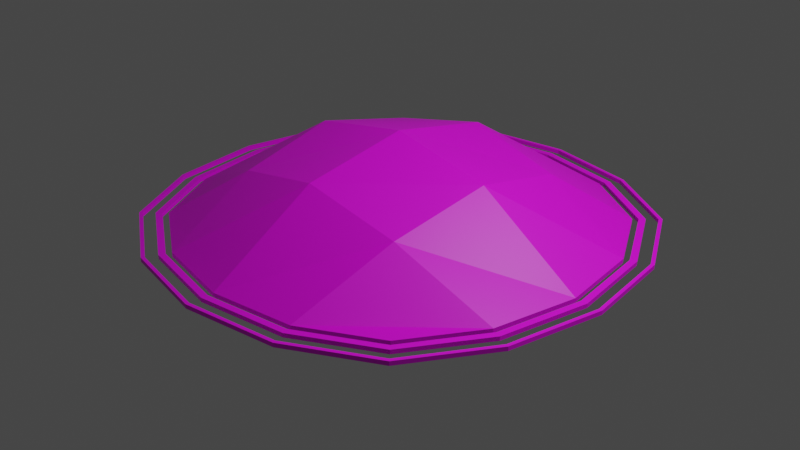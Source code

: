 # Source: Ground_small_round.blend  (saved by Blender 2.90.8; exported with 4.5.12 LTS)
import bpy
from mathutils import Matrix  # noqa: F401  (used for matrix-valued properties, if any)

bpy.ops.wm.read_factory_settings(use_empty=True)
scene = bpy.context.scene
scene.name = 'Scene'

# ---- collections
col_collection = bpy.data.collections.new('Collection'); scene.collection.children.link(col_collection)

# ---- images (referenced by path relative to the original .blend; pixels are not part of the script)
import os
ASSET_DIR = os.environ.get("B2B_ASSET_DIR", "")  # directory of the original .blend (textures are referenced by path, not embedded)
HERE = os.path.dirname(os.path.abspath(__file__))  # packed textures are extracted next to this script under _unpacked/

def load_image(name, relpath, width, height, colorspace="sRGB"):
    """Load a texture the original file referenced (path relative to the .blend, or extracted next to this script)."""
    p = next((c for c in (os.path.join(HERE, relpath), os.path.join(ASSET_DIR, relpath)) if relpath and os.path.exists(c)), "")
    if p:
        img = bpy.data.images.load(p, check_existing=True)
        img.name = name
    else:  # same state as the original file: an image datablock whose file is absent (Cycles renders it pink)
        img = bpy.data.images.new(name, width, height)
        img.source = "FILE"
        img.filepath = "//" + (relpath or name)
    img.colorspace_settings.name = colorspace
    return img
img_texture_landscapes_png = load_image('Texture_Landscapes.png', 'Texture_Landscapes.png', 1024, 1024, 'sRGB')

# ---- materials (node trees are filled in below, after node groups)
mat_texture_ground_small_round = bpy.data.materials.new('Texture_Ground_Small_Round')
mat_texture_ground_small_round.use_transparent_shadow = False

# ---- material node trees
mat_texture_ground_small_round.use_nodes = True; mat_texture_ground_small_round.node_tree.nodes.clear()
_N = mat_texture_ground_small_round.node_tree.nodes; _L = mat_texture_ground_small_round.node_tree.links
n0 = _N.new('ShaderNodeBsdfPrincipled'); n0.name = 'Principled BSDF'; n0.location = (10, 300)
n0.distribution = 'GGX'
n0.subsurface_method = 'BURLEY'
n0.inputs[3].default_value = 1.45
n0.inputs[27].default_value = (0.0, 0.0, 0.0, 1.0)
n0.inputs[28].default_value = 1.0
n1 = _N.new('ShaderNodeOutputMaterial'); n1.name = 'Material Output'; n1.location = (300, 300)
n2 = _N.new('ShaderNodeTexImage'); n2.name = 'Image Texture'; n2.location = (-368, 272)
n2.image = img_texture_landscapes_png
_L.new(n0.outputs[0], n1.inputs[0])
_L.new(n2.outputs[0], n0.inputs[0])
n1.is_active_output = True

# ---- world
world_world = bpy.data.worlds.new('World'); scene.world = world_world
world_world.use_nodes = True; world_world.node_tree.nodes.clear()
_N = world_world.node_tree.nodes; _L = world_world.node_tree.links
n0 = _N.new('ShaderNodeOutputWorld'); n0.name = 'World Output'; n0.location = (300, 300)
n1 = _N.new('ShaderNodeBackground'); n1.name = 'Background'; n1.location = (10, 300)
n1.inputs[0].default_value = (0.05088, 0.05088, 0.05088, 1.0)
_L.new(n1.outputs[0], n0.inputs[0])
n0.is_active_output = True
world_world.color = (0.05088, 0.05088, 0.05088)
world_world.use_sun_shadow = False
world_world.sun_shadow_jitter_overblur = 0.0

# ---- cameras
cam_camera = bpy.data.cameras.new('Camera')
cam_camera.clip_end = 100.0
cam_camera.ortho_scale = 7.314

# ---- lights
light_light = bpy.data.lights.new('Light', 'POINT')
light_light.transmission_factor = 0.0
light_light.energy = 1000.0
light_light.shadow_soft_size = 0.1
light_light.shadow_maximum_resolution = 0.006
light_light.use_absolute_resolution = True

# ---- meshes
me_plane_011 = bpy.data.meshes.new('Plane.011')
me_plane_011.from_pydata([(-1.659, -1.659, 0.03131), (1.659, -1.659, 0.03131), (-1.659, 1.659, 0.03131), (1.659, 1.659, 0.03131), (-2.11, 0.9004, 0.03131), (-2.264, 0.0, 0.03131), (-2.11, -0.9004, 0.03131), (-0.9004, -2.11, 0.03131), (0.0, -2.264, 0.03131), (0.9004, -2.11, 0.03131), (2.11, -0.9004, 0.03131), (2.264, 0.0, 0.03131), (2.11, 0.9004, 0.03131), (0.9004, 2.11, 0.03131), (0.0, 2.264, 0.03131), (-0.9004, 2.11, 0.03131), (-1.063, -1.063, 0.5144), (0.0, -1.132, 0.7448), (1.063, -1.063, 0.5144), (-1.132, -4.6e-09, 0.7448), (0.0, 6.9e-09, 0.9605), (1.132, 0.0, 0.7448), (-1.063, 1.063, 0.5144), (0.0, 1.132, 0.7448), (1.063, 1.063, 0.5144), (-1.704, -1.704, 0.03131), (1.704, -1.704, 0.03131), (-1.704, 1.704, 0.03131), (1.704, 1.704, 0.03131), (-2.166, 0.9247, 0.03131), (-2.325, 5.482e-07, 0.03131), (-2.166, -0.9247, 0.03131), (-0.9247, -2.166, 0.03131), (-6.358e-08, -2.325, 0.03131), (0.9247, -2.166, 0.03131), (2.166, -0.9247, 0.03131), (2.325, 5.482e-07, 0.03131), (2.166, 0.9247, 0.03131), (0.9247, 2.166, 0.03131), (-6.358e-08, 2.325, 0.03131), (-0.9247, 2.166, 0.03131), (-1.754, -1.754, 0.03131), (1.754, -1.754, 0.03131), (-1.754, 1.754, 0.03131), (1.754, 1.754, 0.03131), (-2.23, 0.9519, 0.03131), (-2.393, 3.512e-07, 0.03131), (-2.23, -0.9519, 0.03131), (-0.9519, -2.23, 0.03131), (4.403e-08, -2.393, 0.03131), (0.9519, -2.23, 0.03131), (2.23, -0.9519, 0.03131), (2.393, 3.512e-07, 0.03131), (2.23, 0.9519, 0.03131), (0.9519, 2.23, 0.03131), (4.403e-08, 2.393, 0.03131), (-0.9519, 2.23, 0.03131), (-1.846, -1.846, 0.03131), (1.846, -1.846, 0.03131), (-1.846, 1.846, 0.03131), (1.846, 1.846, 0.03131), (-2.347, 1.002, 0.03131), (-2.518, 2.019e-07, 0.03131), (-2.347, -1.002, 0.03131), (-1.002, -2.347, 0.03131), (-7.429e-08, -2.518, 0.03131), (1.002, -2.347, 0.03131), (2.347, -1.002, 0.03131), (2.518, 2.019e-07, 0.03131), (2.347, 1.002, 0.03131), (1.002, 2.347, 0.03131), (-7.429e-08, 2.518, 0.03131), (-1.002, 2.347, 0.03131), (-1.873, -1.873, 0.03131), (1.873, -1.873, 0.03131), (-1.873, 1.873, 0.03131), (1.873, 1.873, 0.03131), (-2.381, 1.016, 0.03131), (-2.555, 2.372e-08, 0.03131), (-2.381, -1.016, 0.03131), (-1.016, -2.381, 0.03131), (4.26e-08, -2.555, 0.03131), (1.016, -2.381, 0.03131), (2.381, -1.016, 0.03131), (2.555, 2.372e-08, 0.03131), (2.381, 1.016, 0.03131), (1.016, 2.381, 0.03131), (4.26e-08, 2.555, 0.03131), (-1.016, 2.381, 0.03131), (-2.166, 0.9247, -0.01402), (-1.704, 1.704, -0.01402), (-2.325, 5.482e-07, -0.01402), (-2.166, -0.9247, -0.01402), (-1.704, -1.704, -0.01402), (-0.9247, -2.166, -0.01402), (-6.358e-08, -2.325, -0.01402), (0.9247, -2.166, -0.01402), (1.704, -1.704, -0.01402), (2.166, -0.9247, -0.01402), (2.325, 5.482e-07, -0.01402), (2.166, 0.9247, -0.01402), (1.704, 1.704, -0.01402), (0.9247, 2.166, -0.01402), (-6.358e-08, 2.325, -0.01402), (-0.9247, 2.166, -0.01402), (-2.23, 0.9519, -0.01402), (-1.754, 1.754, -0.01402), (-2.393, 3.512e-07, -0.01402), (-2.23, -0.9519, -0.01402), (-1.754, -1.754, -0.01402), (-0.9519, -2.23, -0.01402), (4.403e-08, -2.393, -0.01402), (0.9519, -2.23, -0.01402), (1.754, -1.754, -0.01402), (2.23, -0.9519, -0.01402), (2.393, 3.512e-07, -0.01402), (2.23, 0.9519, -0.01402), (1.754, 1.754, -0.01402), (0.9519, 2.23, -0.01402), (4.403e-08, 2.393, -0.01402), (-0.9519, 2.23, -0.01402), (-1.846, 1.846, -0.01402), (-2.347, 1.002, -0.01402), (-2.518, 2.019e-07, -0.01402), (-2.347, -1.002, -0.01402), (-1.846, -1.846, -0.01402), (-1.002, -2.347, -0.01402), (-7.429e-08, -2.518, -0.01402), (1.002, -2.347, -0.01402), (1.846, -1.846, -0.01402), (2.347, -1.002, -0.01402), (2.518, 2.019e-07, -0.01402), (2.347, 1.002, -0.01402), (1.846, 1.846, -0.01402), (1.002, 2.347, -0.01402), (-7.429e-08, 2.518, -0.01402), (-1.002, 2.347, -0.01402), (-2.381, 1.016, -0.01402), (-1.873, 1.873, -0.01402), (-2.555, 2.372e-08, -0.01402), (-2.381, -1.016, -0.01402), (-1.873, -1.873, -0.01402), (-1.016, -2.381, -0.01402), (4.26e-08, -2.555, -0.01402), (1.016, -2.381, -0.01402), (1.873, -1.873, -0.01402), (2.381, -1.016, -0.01402), (2.555, 2.372e-08, -0.01402), (2.381, 1.016, -0.01402), (1.873, 1.873, -0.01402), (1.016, 2.381, -0.01402), (4.26e-08, 2.555, -0.01402), (-1.016, 2.381, -0.01402), (-1.659, -1.659, -0.01402), (1.659, -1.659, -0.01402), (-1.659, 1.659, -0.01402), (1.659, 1.659, -0.01402), (-2.11, 0.9004, -0.01402), (-2.264, 0.0, -0.01402), (-2.11, -0.9004, -0.01402), (-0.9004, -2.11, -0.01402), (0.0, -2.264, -0.01402), (0.9004, -2.11, -0.01402), (2.11, -0.9004, -0.01402), (2.264, 0.0, -0.01402), (2.11, 0.9004, -0.01402), (0.9004, 2.11, -0.01402), (0.0, 2.264, -0.01402), (-0.9004, 2.11, -0.01402)], [], [(16, 17, 20, 19), (17, 18, 21, 20), (19, 20, 23, 22), (20, 21, 24, 23), (0, 7, 16, 6), (7, 8, 17, 16), (8, 9, 18, 17), (9, 1, 10, 18), (18, 10, 11, 21), (21, 11, 12, 24), (24, 12, 3, 13), (23, 24, 13, 14), (22, 23, 14, 15), (4, 22, 15, 2), (5, 19, 22, 4), (6, 16, 19, 5), (38, 28, 44, 54), (33, 32, 48, 49), (39, 38, 54, 55), (34, 33, 49, 50), (40, 39, 55, 56), (26, 34, 50, 42), (29, 27, 43, 45), (27, 40, 56, 43), (35, 26, 42, 51), (30, 29, 45, 46), (36, 35, 51, 52), (31, 30, 46, 47), (37, 36, 52, 53), (25, 31, 47, 41), (28, 37, 53, 44), (32, 25, 41, 48), (70, 60, 76, 86), (65, 64, 80, 81), (71, 70, 86, 87), (66, 65, 81, 82), (72, 71, 87, 88), (58, 66, 82, 74), (61, 59, 75, 77), (59, 72, 88, 75), (67, 58, 74, 83), (62, 61, 77, 78), (68, 67, 83, 84), (63, 62, 78, 79), (69, 68, 84, 85), (57, 63, 79, 73), (60, 69, 85, 76), (64, 57, 73, 80), (28, 101, 100, 37), (51, 114, 115, 52), (38, 102, 101, 28), (52, 115, 116, 53), (39, 103, 102, 38), (29, 89, 90, 27), (53, 116, 117, 44), (40, 104, 103, 39), (30, 91, 89, 29), (44, 117, 118, 54), (27, 90, 104, 40), (31, 92, 91, 30), (54, 118, 119, 55), (43, 106, 105, 45), (25, 93, 92, 31), (55, 119, 120, 56), (45, 105, 107, 46), (32, 94, 93, 25), (56, 120, 106, 43), (46, 107, 108, 47), (33, 95, 94, 32), (47, 108, 109, 41), (34, 96, 95, 33), (41, 109, 110, 48), (26, 97, 96, 34), (48, 110, 111, 49), (35, 98, 97, 26), (49, 111, 112, 50), (36, 99, 98, 35), (50, 112, 113, 42), (37, 100, 99, 36), (42, 113, 114, 51), (57, 125, 124, 63), (87, 151, 152, 88), (77, 137, 139, 78), (64, 126, 125, 57), (88, 152, 138, 75), (78, 139, 140, 79), (65, 127, 126, 64), (79, 140, 141, 73), (66, 128, 127, 65), (73, 141, 142, 80), (58, 129, 128, 66), (80, 142, 143, 81), (67, 130, 129, 58), (81, 143, 144, 82), (68, 131, 130, 67), (82, 144, 145, 74), (69, 132, 131, 68), (74, 145, 146, 83), (60, 133, 132, 69), (83, 146, 147, 84), (70, 134, 133, 60), (84, 147, 148, 85), (71, 135, 134, 70), (61, 122, 121, 59), (85, 148, 149, 76), (72, 136, 135, 71), (62, 123, 122, 61), (76, 149, 150, 86), (59, 121, 136, 72), (63, 124, 123, 62), (86, 150, 151, 87), (75, 138, 137, 77), (15, 14, 167, 168), (1, 9, 162, 154), (4, 2, 155, 157), (2, 15, 168, 155), (10, 1, 154, 163), (5, 4, 157, 158), (11, 10, 163, 164), (6, 5, 158, 159), (12, 11, 164, 165), (0, 6, 159, 153), (3, 12, 165, 156), (7, 0, 153, 160), (13, 3, 156, 166), (8, 7, 160, 161), (14, 13, 166, 167), (9, 8, 161, 162)])
_uv = me_plane_011.uv_layers.new(name='UVMap')
_uv.uv.foreach_set('vector', [0.459, 0.2539, 0.3945, 0.3613, 0.3027, 0.3164, 0.375, 0.207, 0.3945, 0.3613, 0.3184, 0.4688, 0.2305, 0.4238, 0.3027, 0.3164, 0.375, 0.207, 0.3027, 0.3164, 0.2129, 0.2695, 0.2871, 0.1621, 0.3027, 0.3164, 0.2305, 0.4238, 0.1465, 0.377, 0.2129, 0.2695, 0.5645, 0.2129, 0.5527, 0.3145, 0.459, 0.2539, 0.5332, 0.1289, 0.5527, 0.3145, 0.5039, 0.4199, 0.3945, 0.3613, 0.459, 0.2539, 0.5039, 0.4199, 0.4277, 0.5078, 0.3184, 0.4688, 0.3945, 0.3613, 0.4277, 0.5078, 0.3301, 0.5703, 0.2324, 0.5859, 0.3184, 0.4688, 0.3184, 0.4688, 0.2324, 0.5859, 0.1406, 0.5605, 0.2305, 0.4238, 0.2305, 0.4238, 0.1406, 0.5605, 0.07227, 0.502, 0.1465, 0.377, 0.1465, 0.377, 0.07227, 0.502, 0.04102, 0.418, 0.05273, 0.3164, 0.2129, 0.2695, 0.1465, 0.377, 0.05273, 0.3164, 0.1016, 0.2109, 0.2871, 0.1621, 0.2129, 0.2695, 0.1016, 0.2109, 0.1777, 0.1211, 0.373, 0.04492, 0.2871, 0.1621, 0.1777, 0.1211, 0.2754, 0.06055, 0.4648, 0.07031, 0.375, 0.207, 0.2871, 0.1621, 0.373, 0.04492, 0.5332, 0.1289, 0.459, 0.2539, 0.375, 0.207, 0.4648, 0.07031, 0.9102, 0.3105, 0.9316, 0.2988, 0.9434, 0.3203, 0.916, 0.334, 0.9082, 0.1719, 0.8887, 0.1738, 0.8828, 0.1465, 0.9102, 0.1465, 0.8906, 0.3125, 0.9102, 0.3105, 0.916, 0.334, 0.8887, 0.3379, 0.9277, 0.1816, 0.9082, 0.1719, 0.9102, 0.1465, 0.9395, 0.1582, 0.8711, 0.3047, 0.8906, 0.3125, 0.8887, 0.3379, 0.8594, 0.3262, 0.9434, 0.1992, 0.9277, 0.1816, 0.9395, 0.1582, 0.9609, 0.1816, 0.8457, 0.2617, 0.8555, 0.2871, 0.8379, 0.3027, 0.8262, 0.2676, 0.8555, 0.2871, 0.8711, 0.3047, 0.8594, 0.3262, 0.8379, 0.3027, 0.9531, 0.2227, 0.9434, 0.1992, 0.9609, 0.1816, 0.9727, 0.2188, 0.8457, 0.2344, 0.8457, 0.2617, 0.8262, 0.2676, 0.8262, 0.2305, 0.9531, 0.252, 0.9531, 0.2227, 0.9727, 0.2188, 0.9727, 0.2539, 0.8555, 0.2051, 0.8457, 0.2344, 0.8262, 0.2305, 0.8359, 0.1934, 0.9453, 0.2793, 0.9531, 0.252, 0.9727, 0.2539, 0.9629, 0.291, 0.8672, 0.1855, 0.8555, 0.2051, 0.8359, 0.1934, 0.8555, 0.1641, 0.9316, 0.2988, 0.9453, 0.2793, 0.9629, 0.291, 0.9434, 0.3203, 0.8887, 0.1738, 0.8672, 0.1855, 0.8555, 0.1641, 0.8828, 0.1465, 0.7168, 0.04492, 0.6953, 0.05664, 0.6875, 0.04297, 0.7129, 0.02734, 0.7188, 0.1973, 0.7441, 0.1973, 0.7461, 0.2148, 0.7168, 0.2148, 0.7402, 0.04297, 0.7168, 0.04492, 0.7129, 0.02734, 0.7422, 0.02539, 0.6973, 0.1875, 0.7188, 0.1973, 0.7168, 0.2148, 0.6895, 0.2031, 0.7617, 0.05078, 0.7402, 0.04297, 0.7422, 0.02539, 0.7695, 0.03711, 0.6797, 0.168, 0.6973, 0.1875, 0.6895, 0.2031, 0.668, 0.1777, 0.7891, 0.09961, 0.7812, 0.07031, 0.791, 0.06055, 0.8008, 0.0957, 0.7812, 0.07031, 0.7617, 0.05078, 0.7695, 0.03711, 0.791, 0.06055, 0.6699, 0.1387, 0.6797, 0.168, 0.668, 0.1777, 0.6582, 0.1426, 0.7891, 0.1309, 0.7891, 0.09961, 0.8008, 0.0957, 0.8008, 0.1328, 0.6699, 0.1074, 0.6699, 0.1387, 0.6582, 0.1426, 0.6582, 0.1055, 0.7812, 0.1602, 0.7891, 0.1309, 0.8008, 0.1328, 0.793, 0.168, 0.6797, 0.08008, 0.6699, 0.1074, 0.6582, 0.1055, 0.668, 0.07031, 0.7656, 0.1836, 0.7812, 0.1602, 0.793, 0.168, 0.7734, 0.1973, 0.6953, 0.05664, 0.6797, 0.08008, 0.668, 0.07031, 0.6875, 0.04297, 0.7441, 0.1973, 0.7656, 0.1836, 0.7734, 0.1973, 0.7461, 0.2148, 0.9316, 0.2988, 0.9238, 0.2852, 0.9355, 0.2695, 0.9453, 0.2793, 0.9727, 0.2188, 0.9863, 0.2148, 0.9863, 0.2578, 0.9727, 0.2539, 0.9102, 0.3105, 0.9082, 0.2949, 0.9238, 0.2852, 0.9316, 0.2988, 0.9727, 0.2539, 0.9863, 0.2578, 0.9746, 0.3008, 0.9629, 0.291, 0.8906, 0.3125, 0.8906, 0.2969, 0.9082, 0.2949, 0.9102, 0.3105, 0.8457, 0.2617, 0.8594, 0.2559, 0.8652, 0.2754, 0.8555, 0.2871, 0.9629, 0.291, 0.9746, 0.3008, 0.9531, 0.334, 0.9434, 0.3203, 0.8711, 0.3047, 0.875, 0.2891, 0.8906, 0.2969, 0.8906, 0.3125, 0.8457, 0.2344, 0.8594, 0.2344, 0.8594, 0.2559, 0.8457, 0.2617, 0.9434, 0.3203, 0.9531, 0.334, 0.9219, 0.3535, 0.916, 0.334, 0.8555, 0.2871, 0.8652, 0.2754, 0.875, 0.2891, 0.8711, 0.3047, 0.8555, 0.2051, 0.8633, 0.2168, 0.8594, 0.2344, 0.8457, 0.2344, 0.916, 0.334, 0.9219, 0.3535, 0.8867, 0.3574, 0.8887, 0.3379, 0.8379, 0.3027, 0.8262, 0.3145, 0.8125, 0.2715, 0.8262, 0.2676, 0.8672, 0.1855, 0.875, 0.1992, 0.8633, 0.2168, 0.8555, 0.2051, 0.8887, 0.3379, 0.8867, 0.3574, 0.8535, 0.3418, 0.8594, 0.3262, 0.8262, 0.2676, 0.8125, 0.2715, 0.8125, 0.2266, 0.8262, 0.2305, 0.8887, 0.1738, 0.8906, 0.1895, 0.875, 0.1992, 0.8672, 0.1855, 0.8594, 0.3262, 0.8535, 0.3418, 0.8262, 0.3145, 0.8379, 0.3027, 0.8262, 0.2305, 0.8125, 0.2266, 0.8242, 0.1836, 0.8359, 0.1934, 0.9082, 0.1719, 0.9082, 0.1875, 0.8906, 0.1895, 0.8887, 0.1738, 0.8359, 0.1934, 0.8242, 0.1836, 0.8457, 0.1484, 0.8555, 0.1641, 0.9277, 0.1816, 0.9238, 0.1973, 0.9082, 0.1875, 0.9082, 0.1719, 0.8555, 0.1641, 0.8457, 0.1484, 0.8789, 0.1289, 0.8828, 0.1465, 0.9434, 0.1992, 0.9336, 0.209, 0.9238, 0.1973, 0.9277, 0.1816, 0.8828, 0.1465, 0.8789, 0.1289, 0.9141, 0.1289, 0.9102, 0.1465, 0.9531, 0.2227, 0.9395, 0.2285, 0.9336, 0.209, 0.9434, 0.1992, 0.9102, 0.1465, 0.9141, 0.1289, 0.9473, 0.1426, 0.9395, 0.1582, 0.9531, 0.252, 0.9395, 0.25, 0.9395, 0.2285, 0.9531, 0.2227, 0.9395, 0.1582, 0.9473, 0.1426, 0.9727, 0.1719, 0.9609, 0.1816, 0.9453, 0.2793, 0.9355, 0.2695, 0.9395, 0.25, 0.9531, 0.252, 0.9609, 0.1816, 0.9727, 0.1719, 0.9863, 0.2148, 0.9727, 0.2188, 0.7656, 0.1836, 0.7578, 0.1699, 0.7695, 0.1504, 0.7812, 0.1602, 0.7422, 0.02539, 0.7441, 0.007812, 0.7773, 0.02148, 0.7695, 0.03711, 0.8008, 0.0957, 0.8164, 0.08984, 0.8164, 0.1348, 0.8008, 0.1328, 0.7441, 0.1973, 0.7402, 0.1797, 0.7578, 0.1699, 0.7656, 0.1836, 0.7695, 0.03711, 0.7773, 0.02148, 0.8027, 0.04883, 0.791, 0.06055, 0.8008, 0.1328, 0.8164, 0.1348, 0.8047, 0.1797, 0.793, 0.168, 0.7188, 0.1973, 0.7227, 0.1816, 0.7402, 0.1797, 0.7441, 0.1973, 0.793, 0.168, 0.8047, 0.1797, 0.7812, 0.2129, 0.7734, 0.1973, 0.6973, 0.1875, 0.7031, 0.1738, 0.7227, 0.1816, 0.7188, 0.1973, 0.7734, 0.1973, 0.7812, 0.2129, 0.75, 0.2305, 0.7461, 0.2148, 0.6797, 0.168, 0.6895, 0.1562, 0.7031, 0.1738, 0.6973, 0.1875, 0.7461, 0.2148, 0.75, 0.2305, 0.7148, 0.2324, 0.7168, 0.2148, 0.6699, 0.1387, 0.6836, 0.1348, 0.6895, 0.1562, 0.6797, 0.168, 0.7168, 0.2148, 0.7148, 0.2324, 0.6816, 0.2188, 0.6895, 0.2031, 0.6699, 0.1074, 0.6836, 0.1113, 0.6836, 0.1348, 0.6699, 0.1387, 0.6895, 0.2031, 0.6816, 0.2188, 0.6562, 0.1895, 0.668, 0.1777, 0.6797, 0.08008, 0.6895, 0.08789, 0.6836, 0.1113, 0.6699, 0.1074, 0.668, 0.1777, 0.6562, 0.1895, 0.6445, 0.1484, 0.6582, 0.1426, 0.6953, 0.05664, 0.7031, 0.07031, 0.6895, 0.08789, 0.6797, 0.08008, 0.6582, 0.1426, 0.6445, 0.1484, 0.6445, 0.1035, 0.6582, 0.1055, 0.7168, 0.04492, 0.7188, 0.06055, 0.7031, 0.07031, 0.6953, 0.05664, 0.6582, 0.1055, 0.6445, 0.1035, 0.6562, 0.0625, 0.668, 0.07031, 0.7402, 0.04297, 0.7383, 0.05859, 0.7188, 0.06055, 0.7168, 0.04492, 0.7891, 0.09961, 0.7754, 0.1035, 0.7695, 0.08008, 0.7812, 0.07031, 0.668, 0.07031, 0.6562, 0.0625, 0.6797, 0.0293, 0.6875, 0.04297, 0.7617, 0.05078, 0.7559, 0.06641, 0.7383, 0.05859, 0.7402, 0.04297, 0.7891, 0.1309, 0.7754, 0.127, 0.7754, 0.1035, 0.7891, 0.09961, 0.6875, 0.04297, 0.6797, 0.0293, 0.7109, 0.009766, 0.7129, 0.02734, 0.7812, 0.07031, 0.7695, 0.08008, 0.7559, 0.06641, 0.7617, 0.05078, 0.7812, 0.1602, 0.7695, 0.1504, 0.7754, 0.127, 0.7891, 0.1309, 0.7129, 0.02734, 0.7109, 0.009766, 0.7441, 0.007812, 0.7422, 0.02539, 0.791, 0.06055, 0.8027, 0.04883, 0.8164, 0.08984, 0.8008, 0.0957, 0.1777, 0.1211, 0.1016, 0.2109, 0.07812, 0.1973, 0.1641, 0.0957, 0.3301, 0.5703, 0.4277, 0.5078, 0.4414, 0.5352, 0.3359, 0.5977, 0.373, 0.04492, 0.2754, 0.06055, 0.2695, 0.0332, 0.3828, 0.01367, 0.2754, 0.06055, 0.1777, 0.1211, 0.1641, 0.0957, 0.2695, 0.0332, 0.2324, 0.5859, 0.3301, 0.5703, 0.3359, 0.5977, 0.2227, 0.6172, 0.4648, 0.07031, 0.373, 0.04492, 0.3828, 0.01367, 0.4863, 0.03711, 0.1406, 0.5605, 0.2324, 0.5859, 0.2227, 0.6172, 0.1191, 0.5938, 0.5332, 0.1289, 0.4648, 0.07031, 0.4863, 0.03711, 0.5605, 0.1035, 0.07227, 0.502, 0.1406, 0.5605, 0.1191, 0.5938, 0.04492, 0.5273, 0.5645, 0.2129, 0.5332, 0.1289, 0.5605, 0.1035, 0.5977, 0.1992, 0.04102, 0.418, 0.07227, 0.502, 0.04492, 0.5273, 0.007812, 0.4316, 0.5527, 0.3145, 0.5645, 0.2129, 0.5977, 0.1992, 0.582, 0.3125, 0.05273, 0.3164, 0.04102, 0.418, 0.007812, 0.4316, 0.02344, 0.3184, 0.5039, 0.4199, 0.5527, 0.3145, 0.582, 0.3125, 0.5293, 0.4336, 0.1016, 0.2109, 0.05273, 0.3164, 0.02344, 0.3184, 0.07812, 0.1973, 0.4277, 0.5078, 0.5039, 0.4199, 0.5293, 0.4336, 0.4414, 0.5352])
_uv.active_render = True
_uv = me_plane_011.uv_layers.new(name='UVMap.001')
_uv.uv.foreach_set('vector', [0.4121, 0.3203, 0.4219, 0.457, 0.3105, 0.4746, 0.3066, 0.3301, 0.4219, 0.457, 0.4219, 0.6016, 0.3145, 0.6172, 0.3105, 0.4746, 0.3066, 0.3301, 0.3105, 0.4746, 0.2012, 0.4902, 0.1992, 0.3457, 0.3105, 0.4746, 0.3145, 0.6172, 0.209, 0.627, 0.2012, 0.4902, 0.4805, 0.2148, 0.5332, 0.3145, 0.4121, 0.3203, 0.3984, 0.1582, 0.5332, 0.3145, 0.5566, 0.4395, 0.4219, 0.457, 0.4121, 0.3203, 0.5566, 0.4395, 0.5449, 0.5664, 0.4219, 0.6016, 0.4219, 0.457, 0.5449, 0.5664, 0.498, 0.6855, 0.4199, 0.7598, 0.4219, 0.6016, 0.4219, 0.6016, 0.4199, 0.7598, 0.3203, 0.7969, 0.3145, 0.6172, 0.3145, 0.6172, 0.3203, 0.7969, 0.2227, 0.7891, 0.209, 0.627, 0.209, 0.627, 0.2227, 0.7891, 0.1406, 0.7324, 0.08789, 0.6328, 0.2012, 0.4902, 0.209, 0.627, 0.08789, 0.6328, 0.0625, 0.5078, 0.1992, 0.3457, 0.2012, 0.4902, 0.0625, 0.5078, 0.07422, 0.3789, 0.2012, 0.1875, 0.1992, 0.3457, 0.07422, 0.3789, 0.123, 0.2617, 0.2988, 0.1504, 0.3066, 0.3301, 0.1992, 0.3457, 0.2012, 0.1875, 0.3984, 0.1582, 0.4121, 0.3203, 0.3066, 0.3301, 0.2988, 0.1504, 0.7949, 0.8789, 0.8379, 0.8555, 0.8613, 0.8984, 0.8066, 0.9258, 0.791, 0.6016, 0.752, 0.6055, 0.7402, 0.5508, 0.7949, 0.5508, 0.7559, 0.8828, 0.7949, 0.8789, 0.8066, 0.9258, 0.752, 0.9336, 0.8301, 0.6211, 0.791, 0.6016, 0.7949, 0.5508, 0.8535, 0.5742, 0.7168, 0.8672, 0.7559, 0.8828, 0.752, 0.9336, 0.6934, 0.9102, 0.8613, 0.6562, 0.8301, 0.6211, 0.8535, 0.5742, 0.8965, 0.6211, 0.666, 0.7812, 0.6855, 0.832, 0.6504, 0.8633, 0.627, 0.793, 0.6855, 0.832, 0.7168, 0.8672, 0.6934, 0.9102, 0.6504, 0.8633, 0.8809, 0.7031, 0.8613, 0.6562, 0.8965, 0.6211, 0.9199, 0.6953, 0.666, 0.7266, 0.666, 0.7812, 0.627, 0.793, 0.627, 0.7188, 0.8809, 0.7617, 0.8809, 0.7031, 0.9199, 0.6953, 0.9199, 0.7656, 0.6855, 0.668, 0.666, 0.7266, 0.627, 0.7188, 0.6465, 0.6445, 0.8652, 0.8164, 0.8809, 0.7617, 0.9199, 0.7656, 0.9004, 0.8398, 0.709, 0.6289, 0.6855, 0.668, 0.6465, 0.6445, 0.6855, 0.5859, 0.8379, 0.8555, 0.8652, 0.8164, 0.9004, 0.8398, 0.8613, 0.8984, 0.752, 0.6055, 0.709, 0.6289, 0.6855, 0.5859, 0.7402, 0.5508, 0.7656, 0.0957, 0.7227, 0.1191, 0.707, 0.0918, 0.7578, 0.06055, 0.7695, 0.4004, 0.8203, 0.4004, 0.8242, 0.4355, 0.7656, 0.4355, 0.8125, 0.0918, 0.7656, 0.0957, 0.7578, 0.06055, 0.8164, 0.05664, 0.7266, 0.3809, 0.7695, 0.4004, 0.7656, 0.4355, 0.7109, 0.4121, 0.8555, 0.1074, 0.8125, 0.0918, 0.8164, 0.05664, 0.8711, 0.08008, 0.6914, 0.3418, 0.7266, 0.3809, 0.7109, 0.4121, 0.668, 0.3613, 0.9102, 0.2051, 0.8945, 0.1465, 0.9141, 0.127, 0.9336, 0.1973, 0.8945, 0.1465, 0.8555, 0.1074, 0.8711, 0.08008, 0.9141, 0.127, 0.6719, 0.2832, 0.6914, 0.3418, 0.668, 0.3613, 0.6484, 0.291, 0.9102, 0.2676, 0.9102, 0.2051, 0.9336, 0.1973, 0.9336, 0.2715, 0.6719, 0.2207, 0.6719, 0.2832, 0.6484, 0.291, 0.6484, 0.2168, 0.8945, 0.3262, 0.9102, 0.2676, 0.9336, 0.2715, 0.918, 0.3418, 0.6914, 0.166, 0.6719, 0.2207, 0.6484, 0.2168, 0.668, 0.1465, 0.8633, 0.373, 0.8945, 0.3262, 0.918, 0.3418, 0.8789, 0.4004, 0.7227, 0.1191, 0.6914, 0.166, 0.668, 0.1465, 0.707, 0.0918, 0.8203, 0.4004, 0.8633, 0.373, 0.8789, 0.4004, 0.8242, 0.4355, 0.8379, 0.8555, 0.8223, 0.8281, 0.8457, 0.7969, 0.8652, 0.8164, 0.9199, 0.6953, 0.9473, 0.6875, 0.9473, 0.7734, 0.9199, 0.7656, 0.7949, 0.8789, 0.791, 0.8477, 0.8223, 0.8281, 0.8379, 0.8555, 0.9199, 0.7656, 0.9473, 0.7734, 0.9238, 0.8594, 0.9004, 0.8398, 0.7559, 0.8828, 0.7559, 0.8516, 0.791, 0.8477, 0.7949, 0.8789, 0.666, 0.7812, 0.6934, 0.7695, 0.7051, 0.8086, 0.6855, 0.832, 0.9004, 0.8398, 0.9238, 0.8594, 0.8809, 0.9258, 0.8613, 0.8984, 0.7168, 0.8672, 0.7246, 0.8359, 0.7559, 0.8516, 0.7559, 0.8828, 0.666, 0.7266, 0.6934, 0.7266, 0.6934, 0.7695, 0.666, 0.7812, 0.8613, 0.8984, 0.8809, 0.9258, 0.8184, 0.9648, 0.8066, 0.9258, 0.6855, 0.832, 0.7051, 0.8086, 0.7246, 0.8359, 0.7168, 0.8672, 0.6855, 0.668, 0.7012, 0.6914, 0.6934, 0.7266, 0.666, 0.7266, 0.8066, 0.9258, 0.8184, 0.9648, 0.748, 0.9727, 0.752, 0.9336, 0.6504, 0.8633, 0.627, 0.8867, 0.5996, 0.8008, 0.627, 0.793, 0.709, 0.6289, 0.7246, 0.6562, 0.7012, 0.6914, 0.6855, 0.668, 0.752, 0.9336, 0.748, 0.9727, 0.6816, 0.9414, 0.6934, 0.9102, 0.627, 0.793, 0.5996, 0.8008, 0.5996, 0.7109, 0.627, 0.7188, 0.752, 0.6055, 0.7559, 0.6367, 0.7246, 0.6562, 0.709, 0.6289, 0.6934, 0.9102, 0.6816, 0.9414, 0.627, 0.8867, 0.6504, 0.8633, 0.627, 0.7188, 0.5996, 0.7109, 0.623, 0.625, 0.6465, 0.6445, 0.791, 0.6016, 0.791, 0.6328, 0.7559, 0.6367, 0.752, 0.6055, 0.6465, 0.6445, 0.623, 0.625, 0.666, 0.5547, 0.6855, 0.5859, 0.8301, 0.6211, 0.8223, 0.6523, 0.791, 0.6328, 0.791, 0.6016, 0.6855, 0.5859, 0.666, 0.5547, 0.7324, 0.5156, 0.7402, 0.5508, 0.8613, 0.6562, 0.8418, 0.6758, 0.8223, 0.6523, 0.8301, 0.6211, 0.7402, 0.5508, 0.7324, 0.5156, 0.8027, 0.5156, 0.7949, 0.5508, 0.8809, 0.7031, 0.8535, 0.7148, 0.8418, 0.6758, 0.8613, 0.6562, 0.7949, 0.5508, 0.8027, 0.5156, 0.8691, 0.543, 0.8535, 0.5742, 0.8809, 0.7617, 0.8535, 0.7578, 0.8535, 0.7148, 0.8809, 0.7031, 0.8535, 0.5742, 0.8691, 0.543, 0.9199, 0.6016, 0.8965, 0.6211, 0.8652, 0.8164, 0.8457, 0.7969, 0.8535, 0.7578, 0.8809, 0.7617, 0.8965, 0.6211, 0.9199, 0.6016, 0.9473, 0.6875, 0.9199, 0.6953, 0.8633, 0.373, 0.8477, 0.3457, 0.8711, 0.3066, 0.8945, 0.3262, 0.8164, 0.05664, 0.8203, 0.02148, 0.8867, 0.04883, 0.8711, 0.08008, 0.9336, 0.1973, 0.9648, 0.1855, 0.9648, 0.2754, 0.9336, 0.2715, 0.8203, 0.4004, 0.8125, 0.3652, 0.8477, 0.3457, 0.8633, 0.373, 0.8711, 0.08008, 0.8867, 0.04883, 0.9375, 0.1035, 0.9141, 0.127, 0.9336, 0.2715, 0.9648, 0.2754, 0.9414, 0.3652, 0.918, 0.3418, 0.7695, 0.4004, 0.7773, 0.3691, 0.8125, 0.3652, 0.8203, 0.4004, 0.918, 0.3418, 0.9414, 0.3652, 0.8945, 0.4316, 0.8789, 0.4004, 0.7266, 0.3809, 0.7383, 0.3535, 0.7773, 0.3691, 0.7695, 0.4004, 0.8789, 0.4004, 0.8945, 0.4316, 0.832, 0.4668, 0.8242, 0.4355, 0.6914, 0.3418, 0.7109, 0.3184, 0.7383, 0.3535, 0.7266, 0.3809, 0.8242, 0.4355, 0.832, 0.4668, 0.7617, 0.4707, 0.7656, 0.4355, 0.6719, 0.2832, 0.6992, 0.2754, 0.7109, 0.3184, 0.6914, 0.3418, 0.7656, 0.4355, 0.7617, 0.4707, 0.6953, 0.4434, 0.7109, 0.4121, 0.6719, 0.2207, 0.6992, 0.2285, 0.6992, 0.2754, 0.6719, 0.2832, 0.7109, 0.4121, 0.6953, 0.4434, 0.6445, 0.3848, 0.668, 0.3613, 0.6914, 0.166, 0.7109, 0.1816, 0.6992, 0.2285, 0.6719, 0.2207, 0.668, 0.3613, 0.6445, 0.3848, 0.6211, 0.3027, 0.6484, 0.291, 0.7227, 0.1191, 0.7383, 0.1465, 0.7109, 0.1816, 0.6914, 0.166, 0.6484, 0.291, 0.6211, 0.3027, 0.6211, 0.2129, 0.6484, 0.2168, 0.7656, 0.0957, 0.7695, 0.127, 0.7383, 0.1465, 0.7227, 0.1191, 0.6484, 0.2168, 0.6211, 0.2129, 0.6445, 0.1309, 0.668, 0.1465, 0.8125, 0.0918, 0.8086, 0.123, 0.7695, 0.127, 0.7656, 0.0957, 0.9102, 0.2051, 0.8828, 0.2129, 0.8711, 0.166, 0.8945, 0.1465, 0.668, 0.1465, 0.6445, 0.1309, 0.6914, 0.06445, 0.707, 0.0918, 0.8555, 0.1074, 0.8438, 0.1387, 0.8086, 0.123, 0.8125, 0.0918, 0.9102, 0.2676, 0.8828, 0.2598, 0.8828, 0.2129, 0.9102, 0.2051, 0.707, 0.0918, 0.6914, 0.06445, 0.7539, 0.02539, 0.7578, 0.06055, 0.8945, 0.1465, 0.8711, 0.166, 0.8438, 0.1387, 0.8555, 0.1074, 0.8945, 0.3262, 0.8711, 0.3066, 0.8828, 0.2598, 0.9102, 0.2676, 0.7578, 0.06055, 0.7539, 0.02539, 0.8203, 0.02148, 0.8164, 0.05664, 0.9141, 0.127, 0.9375, 0.1035, 0.9648, 0.1855, 0.9336, 0.1973, 0.07422, 0.3789, 0.0625, 0.5078, 0.0332, 0.5117, 0.04688, 0.3652, 0.498, 0.6855, 0.5449, 0.5664, 0.5742, 0.582, 0.5195, 0.707, 0.2012, 0.1875, 0.123, 0.2617, 0.1016, 0.2402, 0.1895, 0.1523, 0.123, 0.2617, 0.07422, 0.3789, 0.04688, 0.3652, 0.1016, 0.2402, 0.4199, 0.7598, 0.498, 0.6855, 0.5195, 0.707, 0.4316, 0.7949, 0.2988, 0.1504, 0.2012, 0.1875, 0.1895, 0.1523, 0.2969, 0.1074, 0.3203, 0.7969, 0.4199, 0.7598, 0.4316, 0.7949, 0.3242, 0.8398, 0.3984, 0.1582, 0.2988, 0.1504, 0.2969, 0.1074, 0.4062, 0.1211, 0.2227, 0.7891, 0.3203, 0.7969, 0.3242, 0.8398, 0.2129, 0.8262, 0.4805, 0.2148, 0.3984, 0.1582, 0.4062, 0.1211, 0.502, 0.1816, 0.1406, 0.7324, 0.2227, 0.7891, 0.2129, 0.8262, 0.1191, 0.7656, 0.5332, 0.3145, 0.4805, 0.2148, 0.502, 0.1816, 0.5605, 0.2949, 0.08789, 0.6328, 0.1406, 0.7324, 0.1191, 0.7656, 0.06055, 0.6523, 0.5566, 0.4395, 0.5332, 0.3145, 0.5605, 0.2949, 0.5898, 0.4355, 0.0625, 0.5078, 0.08789, 0.6328, 0.06055, 0.6523, 0.0332, 0.5117, 0.5449, 0.5664, 0.5566, 0.4395, 0.5898, 0.4355, 0.5742, 0.582])
me_plane_011.materials.append(mat_texture_ground_small_round)
me_plane_011.use_remesh_fix_poles = True
me_plane_011.use_remesh_preserve_attributes = False
me_plane_011.use_mirror_vertex_groups = False
me_plane_011.update()

# ---- objects
ob_light = bpy.data.objects.new('Light', light_light)
ob_camera = bpy.data.objects.new('Camera', cam_camera)
ob_ground_small_round = bpy.data.objects.new('Ground_Small_Round', me_plane_011)

# ---- transforms, parenting, visibility, modifiers, constraints
ob_light.location = (4.076, 1.005, 5.904)
ob_light.rotation_euler = (0.6503, 0.05522, 1.866)
ob_light.lock_rotations_4d = False
ob_light.empty_display_type = 'ARROWS'
ob_light.color = (0.0, 0.0, 0.0, 0.0)
ob_light.lineart.crease_threshold = 0.0
ob_camera.location = (7.359, -6.926, 4.958)
ob_camera.rotation_euler = (1.109, 0.0, 0.8149)
ob_camera.lock_rotations_4d = False
ob_camera.empty_display_type = 'ARROWS'
ob_camera.color = (0.0, 0.0, 0.0, 0.0)
ob_camera.display_type = 'WIRE'
ob_camera.lineart.crease_threshold = 0.0
ob_ground_small_round.location = (0.0, 0.0, 0.0)
ob_ground_small_round.lineart.crease_threshold = 0.0

# ---- collection membership
col_collection.objects.link(ob_light)
col_collection.objects.link(ob_camera)
col_collection.objects.link(ob_ground_small_round)

# ---- scene / render settings (as saved in the file)
scene.camera = ob_camera
scene.frame_start = 1; scene.frame_end = 250; scene.frame_set(1)
scene.render.engine = 'BLENDER_EEVEE_NEXT'
scene.cycles.use_denoising = False
scene.cycles.samples = 128
scene.cycles.sampling_pattern = 'TABULATED_SOBOL'
scene.cycles.use_adaptive_sampling = False
scene.cycles.use_light_tree = False
scene.view_settings.view_transform = 'Filmic'
bpy.context.view_layer.update()
